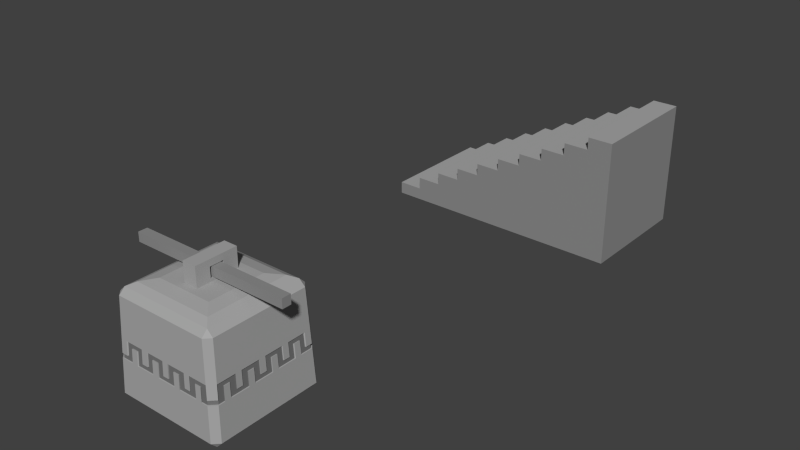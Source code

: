 # Source: indoorassetpractice.blend  (saved by Blender 2.69.0; exported with 4.5.12 LTS)
import bpy
from mathutils import Matrix  # noqa: F401  (used for matrix-valued properties, if any)

bpy.ops.wm.read_factory_settings(use_empty=True)
scene = bpy.context.scene
scene.name = 'Scene'

# ---- collections
col_collection_1 = bpy.data.collections.new('Collection 1'); scene.collection.children.link(col_collection_1)

# ---- materials (node trees are filled in below, after node groups)
mat_material_001 = bpy.data.materials.new('Material.001')
mat_material_001.alpha_threshold = 0.0
mat_material_001.use_transparent_shadow = False
mat_material_001.diffuse_color = (0.3931, 0.3931, 0.3931, 1.0)
mat_material_001.roughness = 0.5
mat_material_001.line_color = (0.0, 0.0, 0.0, 1.0)
mat_material_002 = bpy.data.materials.new('Material.002')
mat_material_002.alpha_threshold = 0.0
mat_material_002.use_transparent_shadow = False
mat_material_002.diffuse_color = (0.1789, 0.1789, 0.1789, 1.0)
mat_material_002.roughness = 0.5
mat_material_002.line_color = (0.0, 0.0, 0.0, 1.0)
mat_material = bpy.data.materials.new('Material')
mat_material.alpha_threshold = 0.0
mat_material.use_transparent_shadow = False
mat_material.diffuse_color = (0.2738, 0.2738, 0.2738, 1.0)
mat_material.roughness = 0.5
mat_material.line_color = (0.0, 0.0, 0.0, 1.0)

# ---- material node trees

# ---- world
world_world = bpy.data.worlds.new('World'); scene.world = world_world
world_world.color = (0.05088, 0.05088, 0.05088)
world_world.use_sun_shadow = False
world_world.sun_shadow_jitter_overblur = 0.0
world_world.cycles.sampling_method = 'MANUAL'
world_world.cycles.sample_map_resolution = 256

# ---- meshes
me_cube_002 = bpy.data.meshes.new('Cube.002')
me_cube_002.from_pydata([(-1.28, -0.072, 0.748), (-1.28, 0.072, 0.748), (1.28, 0.072, 0.748), (1.28, -0.072, 0.748), (-1.28, -0.072, 0.892), (-1.28, 0.072, 0.892), (1.28, 0.072, 0.892), (1.28, -0.072, 0.892), (-0.4666, -0.4666, 0.3712), (-0.4666, 0.4666, 0.3712), (0.4666, 0.4666, 0.3712), (0.4666, -0.4666, 0.3712), (-0.8078, -0.8078, -1.0), (-0.8052, -0.8974, -0.9079), (-0.8974, -0.8052, -0.9079), (-0.8974, 0.8052, -0.9079), (-0.8052, 0.8974, -0.9079), (-0.8078, 0.8078, -1.0), (0.8052, 0.8974, -0.9079), (0.8974, 0.8052, -0.9079), (0.8078, 0.8078, -1.0), (0.8974, -0.8052, -0.9079), (0.8052, -0.8974, -0.9079), (0.8078, -0.8078, -1.0), (-0.8338, -0.7442, 0.5087), (-0.7442, -0.8338, 0.5087), (-0.7417, -0.7417, 0.5983), (-0.8338, 0.7442, 0.5087), (-0.7417, 0.7417, 0.5983), (-0.7442, 0.8338, 0.5087), (0.7442, 0.8338, 0.5087), (0.7417, 0.7417, 0.5983), (0.8338, 0.7442, 0.5087), (0.8338, -0.7442, 0.5087), (0.7417, -0.7417, 0.5983), (0.7442, -0.8338, 0.5087), (-0.7261, -0.7261, -1.0), (-0.6375, -0.6375, -0.9271), (-0.6375, 0.6375, -0.9271), (-0.7261, 0.7261, -1.0), (0.6375, 0.6375, -0.9271), (0.7261, 0.7261, -1.0), (0.6375, -0.6375, -0.9271), (0.7261, -0.7261, -1.0), (-0.8611, 0.7704, -0.1004), (0.7704, 0.8611, -0.1004), (0.7704, -0.8611, -0.1004), (0.8611, -0.7704, -0.1004), (-0.8738, -0.7826, -0.383), (-0.7826, 0.8738, -0.383), (0.8738, 0.7826, -0.383), (0.7826, -0.8738, -0.383), (-0.7826, -0.8738, -0.383), (-0.8738, 0.7826, -0.383), (0.7826, 0.8738, -0.383), (0.8738, -0.7826, -0.383), (-5.96e-08, 0.8611, -0.1004), (0.8611, 0.0, -0.1004), (0.0, -0.8611, -0.1004), (-0.8611, 0.0, -0.1004), (-0.3852, 0.8611, -0.1004), (0.8611, 0.3852, -0.1004), (0.3852, -0.8611, -0.1004), (-0.8611, -0.3852, -0.1004), (0.3852, 0.8611, -0.1004), (0.8611, -0.3852, -0.1004), (-0.3852, -0.8611, -0.1004), (-0.8611, 0.3852, -0.1004), (-0.8707, -0.7796, -0.3124), (-0.7796, 0.8707, -0.3124), (0.8707, 0.7796, -0.3124), (0.7796, -0.8707, -0.3124), (-0.7796, -0.8707, -0.3124), (-0.8707, 0.7796, -0.3124), (0.7796, 0.8707, -0.3124), (0.8707, -0.7796, -0.3124), (-1.49e-08, 0.8707, -0.3124), (0.8707, 0.0, -0.3124), (0.0, -0.8707, -0.3124), (-0.8707, 0.0, -0.3124), (0.3898, 0.8707, -0.3124), (0.8707, -0.3898, -0.3124), (-0.3898, -0.8707, -0.3124), (-0.8707, 0.3898, -0.3124), (-0.3898, 0.8707, -0.3124), (0.8707, 0.3898, -0.3124), (0.3898, -0.8707, -0.3124), (-0.8707, -0.3898, -0.3124), (-0.587, 0.8738, -0.383), (0.8738, 0.587, -0.383), (0.587, -0.8738, -0.383), (-0.8738, -0.587, -0.383), (0.587, 0.8738, -0.383), (0.8738, -0.587, -0.383), (-0.587, -0.8738, -0.383), (-0.8738, 0.587, -0.383), (-0.1957, 0.8738, -0.383), (0.8738, 0.1957, -0.383), (0.1957, -0.8738, -0.383), (-0.8738, -0.1957, -0.383), (0.1957, 0.8738, -0.383), (0.8738, -0.1957, -0.383), (-0.1957, -0.8738, -0.383), (-0.8738, 0.1957, -0.383), (-0.5801, 0.8643, -0.1711), (-0.1934, 0.8643, -0.1711), (0.1934, 0.8643, -0.1711), (0.5801, 0.8643, -0.1711), (0.8643, 0.5801, -0.1711), (0.8643, 0.1934, -0.1711), (0.8643, -0.1934, -0.1711), (0.8643, -0.5801, -0.1711), (0.5801, -0.8643, -0.1711), (0.1934, -0.8643, -0.1711), (-0.1934, -0.8643, -0.1711), (-0.5801, -0.8643, -0.1711), (-0.8643, -0.5801, -0.1711), (-0.8643, -0.1934, -0.1711), (-0.8643, 0.1934, -0.1711), (-0.8643, 0.5801, -0.1711), (0.8611, 0.6741, -0.1004), (0.8738, -0.6848, -0.383), (0.8738, 0.09783, -0.383), (0.8611, -0.0963, -0.1004), (0.8707, -0.09745, -0.3124), (0.8707, -0.4872, -0.3124), (0.8707, 0.6821, -0.3124), (0.8707, 0.2923, -0.3124), (0.8738, 0.4891, -0.383), (0.8611, -0.4815, -0.1004), (0.8611, 0.2889, -0.1004), (0.8738, -0.2935, -0.383), (0.8643, 0.4834, -0.1711), (0.8643, 0.09668, -0.1711), (0.8643, -0.2901, -0.1711), (0.8643, -0.6768, -0.1711), (-0.6741, 0.8611, -0.1004), (0.6848, 0.8738, -0.383), (-0.09783, 0.8738, -0.383), (0.0963, 0.8611, -0.1004), (0.09745, 0.8707, -0.3124), (0.4872, 0.8707, -0.3124), (-0.6821, 0.8707, -0.3124), (-0.2923, 0.8707, -0.3124), (-0.4891, 0.8738, -0.383), (0.4815, 0.8611, -0.1004), (-0.2889, 0.8611, -0.1004), (0.2935, 0.8738, -0.383), (-0.4834, 0.8643, -0.1711), (-0.09668, 0.8643, -0.1711), (0.2901, 0.8643, -0.1711), (0.6768, 0.8643, -0.1711), (-0.8611, -0.6741, -0.1004), (-0.8738, 0.6848, -0.383), (-0.8738, -0.09783, -0.383), (-0.8611, 0.0963, -0.1004), (-0.8707, 0.09745, -0.3124), (-0.8707, 0.4872, -0.3124), (-0.8707, -0.6821, -0.3124), (-0.8707, -0.2923, -0.3124), (-0.8738, -0.4891, -0.383), (-0.8611, 0.4815, -0.1004), (-0.8611, -0.2889, -0.1004), (-0.8738, 0.2935, -0.383), (-0.8643, -0.4834, -0.1711), (-0.8643, -0.09668, -0.1711), (-0.8643, 0.2901, -0.1711), (-0.8643, 0.6768, -0.1711), (0.6848, -0.8738, -0.383), (-0.6741, -0.8611, -0.1004), (0.0963, -0.8611, -0.1004), (-0.09783, -0.8738, -0.383), (0.6768, -0.8643, -0.1711), (0.2901, -0.8643, -0.1711), (-0.09668, -0.8643, -0.1711), (-0.4834, -0.8643, -0.1711), (0.4815, -0.8611, -0.1004), (-0.4891, -0.8738, -0.383), (0.2935, -0.8738, -0.383), (-0.2889, -0.8611, -0.1004), (-0.2923, -0.8707, -0.3124), (-0.6821, -0.8707, -0.3124), (0.4872, -0.8707, -0.3124), (0.09745, -0.8707, -0.3124), (-0.8464, 0.7575, -0.1029), (0.7577, 0.8466, -0.1029), (0.7577, -0.8466, -0.1029), (0.8469, -0.7575, -0.1029), (-0.8589, -0.7694, -0.3808), (-0.7692, 0.8591, -0.3808), (0.8594, 0.7694, -0.3808), (0.7697, -0.8591, -0.3808), (-0.7692, -0.8591, -0.3808), (-0.8589, 0.7694, -0.3808), (0.7697, 0.8591, -0.3808), (0.8594, -0.7694, -0.3808), (0.000222, 0.8466, -0.1029), (0.8469, -6.393e-09, -0.1029), (0.0002221, -0.8466, -0.1029), (-0.8464, -6.393e-09, -0.1029), (-0.3785, 0.8466, -0.1029), (0.8469, 0.3787, -0.1029), (0.3789, -0.8466, -0.1029), (-0.8464, -0.3787, -0.1029), (0.3789, 0.8466, -0.1029), (0.8469, -0.3787, -0.1029), (-0.3785, -0.8466, -0.1029), (-0.8464, 0.3787, -0.1029), (-0.8558, -0.7664, -0.3113), (-0.7662, 0.856, -0.3113), (0.8562, 0.7664, -0.3113), (0.7667, -0.856, -0.3113), (-0.7662, -0.856, -0.3113), (-0.8558, 0.7664, -0.3113), (0.7667, 0.856, -0.3113), (0.8562, -0.7664, -0.3113), (0.000222, 0.856, -0.3113), (0.8562, -6.393e-09, -0.3113), (0.0002221, -0.856, -0.3113), (-0.8558, -6.393e-09, -0.3113), (0.3834, 0.856, -0.3113), (0.8562, -0.3832, -0.3113), (-0.383, -0.856, -0.3113), (-0.8558, 0.3832, -0.3113), (-0.383, 0.856, -0.3113), (0.8562, 0.3832, -0.3113), (0.3834, -0.856, -0.3113), (-0.8558, -0.3832, -0.3113), (-0.5768, 0.8591, -0.3808), (0.8594, 0.5771, -0.3808), (0.5773, -0.8591, -0.3808), (-0.8589, -0.5771, -0.3808), (0.5773, 0.8591, -0.3808), (0.8594, -0.5771, -0.3808), (-0.5768, -0.8591, -0.3808), (-0.8589, 0.5771, -0.3808), (-0.1921, 0.8591, -0.3808), (0.8594, 0.1924, -0.3808), (0.1926, -0.8591, -0.3808), (-0.8589, -0.1924, -0.3808), (0.1926, 0.8591, -0.3808), (0.8594, -0.1924, -0.3808), (-0.1921, -0.8591, -0.3808), (-0.8589, 0.1924, -0.3808), (-0.5701, 0.8498, -0.1724), (-0.1899, 0.8498, -0.1724), (0.1903, 0.8498, -0.1724), (0.5706, 0.8498, -0.1724), (0.85, 0.5703, -0.1724), (0.85, 0.1901, -0.1724), (0.85, -0.1901, -0.1724), (0.85, -0.5703, -0.1724), (0.5706, -0.8498, -0.1724), (0.1903, -0.8498, -0.1724), (-0.1899, -0.8498, -0.1724), (-0.5701, -0.8498, -0.1724), (-0.8495, -0.5703, -0.1724), (-0.8495, -0.1901, -0.1724), (-0.8495, 0.1901, -0.1724), (-0.8495, 0.5703, -0.1724), (0.8469, 0.6628, -0.1029), (0.8594, -0.6732, -0.3808), (0.8594, 0.09618, -0.3808), (0.8469, -0.09468, -0.1029), (0.8562, -0.0958, -0.3113), (0.8562, -0.479, -0.3113), (0.8562, 0.6706, -0.3113), (0.8562, 0.2874, -0.3113), (0.8594, 0.4809, -0.3808), (0.8469, -0.4734, -0.1029), (0.8469, 0.284, -0.1029), (0.8594, -0.2885, -0.3808), (0.85, 0.4753, -0.1724), (0.85, 0.09506, -0.1724), (0.85, -0.2852, -0.1724), (0.85, -0.6654, -0.1724), (-0.6625, 0.8466, -0.1029), (0.6735, 0.8591, -0.3808), (-0.09596, 0.8591, -0.3808), (0.0949, 0.8466, -0.1029), (0.09603, 0.856, -0.3113), (0.4792, 0.856, -0.3113), (-0.6704, 0.856, -0.3113), (-0.2872, 0.856, -0.3113), (-0.4807, 0.8591, -0.3808), (0.4736, 0.8466, -0.1029), (-0.2838, 0.8466, -0.1029), (0.2888, 0.8591, -0.3808), (-0.4751, 0.8498, -0.1724), (-0.09483, 0.8498, -0.1724), (0.2854, 0.8498, -0.1724), (0.6656, 0.8498, -0.1724), (-0.8464, -0.6628, -0.1029), (-0.8589, 0.6732, -0.3808), (-0.8589, -0.09618, -0.3808), (-0.8464, 0.09468, -0.1029), (-0.8558, 0.0958, -0.3113), (-0.8558, 0.479, -0.3113), (-0.8558, -0.6706, -0.3113), (-0.8558, -0.2874, -0.3113), (-0.8589, -0.4809, -0.3808), (-0.8464, 0.4734, -0.1029), (-0.8464, -0.284, -0.1029), (-0.8589, 0.2885, -0.3808), (-0.8495, -0.4753, -0.1724), (-0.8495, -0.09506, -0.1724), (-0.8495, 0.2852, -0.1724), (-0.8495, 0.6654, -0.1724), (0.6735, -0.8591, -0.3808), (-0.6625, -0.8466, -0.1029), (0.0949, -0.8466, -0.1029), (-0.09596, -0.8591, -0.3808), (0.6656, -0.8498, -0.1724), (0.2854, -0.8498, -0.1724), (-0.09483, -0.8498, -0.1724), (-0.4751, -0.8498, -0.1724), (0.4736, -0.8466, -0.1029), (-0.4807, -0.8591, -0.3808), (0.2888, -0.8591, -0.3808), (-0.2838, -0.8466, -0.1029), (-0.2872, -0.856, -0.3113), (-0.6704, -0.856, -0.3113), (0.4792, -0.856, -0.3113), (0.09603, -0.856, -0.3113), (-0.14, -0.14, -1.04), (-0.14, 0.14, -1.04), (0.14, 0.14, -1.04), (0.14, -0.14, -1.04), (-0.14, -0.14, -0.76), (-0.14, 0.14, -0.76), (0.14, 0.14, -0.76), (0.14, -0.14, -0.76), (-0.6314, -0.6314, 0.6564), (-0.6314, 0.6314, 0.6564), (0.6314, 0.6314, 0.6564), (0.6314, -0.6314, 0.6564), (-0.4409, -0.4409, 0.6946), (-0.4409, 0.4409, 0.6946), (0.4409, 0.4409, 0.6946), (0.4409, -0.4409, 0.6946), (-0.4409, 0.0, 0.6946), (-0.2205, -0.4409, 0.6946), (0.1102, 0.0, 0.6946), (-0.1102, 0.2205, 0.6946), (-0.1102, -0.2205, 0.6946), (-0.1102, -0.3307, 0.6946), (0.1102, -0.3307, 0.6946), (0.1102, 0.3307, 0.6946), (-0.1102, 0.3307, 0.6946), (0.1102, 0.0, 0.7346), (-0.1102, 0.1102, 0.7346), (0.1102, -0.1102, 0.7346), (0.1102, 0.3307, 0.7346), (0.1102, 0.1102, 0.7346), (-0.1102, -0.1102, 0.7346), (-0.1102, 0.3307, 0.8), (-0.1102, 0.1102, 0.9), (0.1102, -0.1102, 0.9), (0.1102, 0.1102, 0.9), (-0.1102, -0.1102, 0.9), (-0.1102, 0.2205, 1.0), (-0.1102, -0.3307, 1.0), (0.1102, -0.3307, 1.0), (0.1102, 0.3307, 1.0), (-0.1102, 0.3307, 1.0)], [], [(4, 5, 1, 0), (5, 6, 2, 1), (6, 7, 3, 2), (7, 4, 0, 3), (0, 1, 2, 3), (7, 6, 5, 4), (38, 40, 10, 9), (40, 42, 11, 10), (42, 37, 8, 11), (8, 9, 10, 11), (17, 20, 41, 39), (12, 13, 14), (15, 16, 17), (18, 19, 20), (21, 22, 23), (24, 25, 26), (27, 28, 29), (30, 31, 32), (33, 34, 35), (26, 28, 27, 24), (49, 16, 15, 53), (17, 12, 14, 15), (28, 31, 30, 29), (50, 19, 18, 54), (20, 17, 16, 18), (31, 34, 33, 32), (51, 22, 21, 55), (23, 20, 19, 21), (34, 26, 25, 35), (12, 23, 22, 13), (38, 37, 36, 39), (40, 38, 39, 41), (42, 40, 41, 43), (37, 42, 43, 36), (37, 38, 9, 8), (23, 12, 17, 39, 36, 43, 41, 20), (26, 34, 335, 332), (73, 69, 142, 282, 209, 213), (82, 66, 206, 222), (13, 52, 48, 14), (124, 123, 263, 264), (81, 125, 265, 221), (45, 74, 214, 185), (77, 124, 264, 217), (120, 61, 201, 260), (126, 120, 260, 266), (177, 317, 315, 175), (80, 141, 281, 220), (101, 241, 250, 110), (76, 140, 280, 216), (138, 149, 289, 278), (107, 92, 232, 247), (311, 238, 253, 313, 318, 230, 252, 312, 308, 191, 211, 186, 316, 322, 226, 202, 310, 323, 218, 198, 319, 320, 222, 206, 309, 321, 212, 192, 234, 255, 315, 317, 242, 254, 314), (160, 164, 304, 300), (178, 318, 313, 173), (193, 293, 307, 259, 235, 303, 306, 258, 243, 294, 305, 257, 239, 300, 304, 256, 231, 188, 208, 298, 292, 203, 227, 299, 302, 199, 219, 296, 295, 207, 223, 297, 301, 184, 213), (158, 152, 292, 298), (56, 76, 216, 196), (168, 308, 312, 172), (93, 131, 271, 233), (212, 208, 188, 192), (143, 146, 286, 283), (99, 160, 300, 239), (48, 52, 192, 188), (53, 153, 293, 193), (154, 294, 243, 103), (180, 82, 222, 320), (108, 89, 229, 248), (151, 291, 277, 137), (25, 72, 181, 169, 66, 82, 180, 179, 58, 78, 183, 170, 62, 86, 182, 176, 46, 35), (133, 273, 262, 122), (144, 284, 236, 96), (55, 121, 261, 195), (167, 307, 293, 153), (54, 137, 277, 194), (57, 197, 270, 130), (125, 129, 269, 265), (123, 124, 77, 57, 130, 127, 85, 61, 120, 126, 70, 32, 33, 47, 129, 125, 81, 65), (93, 233, 251, 111), (171, 311, 314, 174), (135, 111, 251, 275), (152, 63, 203, 292), (24, 68, 72, 25), (122, 101, 110, 134, 131, 93, 111, 135, 121, 55, 21, 19, 50, 89, 108, 132, 128, 97, 109, 133), (134, 110, 250, 274), (166, 306, 303, 163), (136, 60, 200, 276), (133, 109, 249, 273), (132, 108, 248, 272), (148, 288, 284, 144), (47, 75, 215, 187), (91, 231, 256, 116), (132, 272, 268, 128), (106, 100, 240, 246), (121, 135, 275, 261), (102, 114, 254, 242), (146, 56, 196, 286), (73, 213, 184, 44), (98, 113, 253, 238), (154, 165, 305, 294), (47, 33, 35, 46, 71, 75), (151, 107, 247, 291), (180, 320, 319, 179), (150, 106, 246, 290), (49, 53, 193, 189), (115, 94, 52, 13, 22, 51, 168, 172, 112, 90, 178, 173, 113, 98, 171, 174, 114, 102, 177, 175), (129, 47, 187, 269), (138, 100, 106, 150, 147, 92, 107, 151, 137, 54, 18, 16, 49, 88, 104, 148, 144, 96, 105, 149), (168, 51, 191, 308), (183, 323, 310, 170), (64, 80, 220, 204), (142, 69, 29, 30, 45, 145, 141, 80, 64, 139, 140, 76, 56, 146, 143, 84, 60, 136), (149, 105, 245, 289), (62, 170, 310, 202), (148, 104, 244, 288), (134, 274, 271, 131), (163, 95, 119, 167, 153, 53, 15, 14, 48, 91, 116, 164, 160, 99, 117, 165, 154, 103, 118, 166), (159, 162, 302, 299), (73, 44, 27, 29, 69), (156, 79, 59, 162, 159, 87, 63, 152, 158, 68, 24, 27, 44, 161, 157, 83, 67, 155), (52, 94, 234, 192), (85, 127, 267, 225), (128, 268, 237, 97), (139, 64, 204, 279), (140, 139, 279, 280), (68, 158, 298, 208, 212, 321, 181, 72), (79, 219, 199, 59), (167, 119, 259, 307), (92, 147, 287, 232), (194, 214, 210, 190), (166, 118, 258, 306), (54, 194, 190, 50), (171, 98, 238, 311), (58, 179, 319, 198), (147, 150, 290, 287), (165, 117, 257, 305), (84, 224, 200, 60), (115, 175, 315, 255), (164, 116, 256, 304), (84, 143, 283, 224), (114, 174, 314, 254), (183, 78, 218, 323), (74, 70, 126, 266, 210, 214), (96, 236, 245, 105), (182, 86, 226, 322), (113, 173, 313, 253), (112, 172, 312, 252), (163, 303, 235, 95), (74, 45, 30, 32, 70), (109, 97, 237, 249), (200, 224, 283, 286, 196, 216, 280, 279, 204, 220, 281, 285, 185, 214, 194, 277, 291, 247, 232, 287, 290, 246, 240, 278, 289, 245, 236, 284, 288, 244, 228, 189, 209, 282, 276), (119, 95, 235, 259), (161, 301, 297, 157), (215, 211, 191, 195), (81, 221, 205, 65), (145, 45, 185, 285), (61, 85, 225, 201), (49, 189, 228, 88), (48, 188, 231, 91), (77, 217, 197, 57), (182, 322, 316, 176), (115, 255, 234, 94), (78, 58, 198, 218), (65, 205, 263, 123), (201, 225, 267, 270, 197, 217, 264, 263, 205, 221, 265, 269, 187, 215, 195, 261, 275, 251, 233, 271, 274, 250, 241, 262, 273, 249, 237, 268, 272, 248, 229, 190, 210, 266, 260), (103, 243, 258, 118), (193, 213, 209, 189), (142, 136, 276, 282), (46, 186, 211, 71), (156, 155, 295, 296), (46, 176, 316, 186), (162, 59, 199, 302), (161, 44, 184, 301), (50, 190, 229, 89), (138, 278, 240, 100), (62, 202, 226, 86), (67, 207, 295, 155), (75, 71, 211, 215), (88, 228, 244, 104), (51, 55, 195, 191), (87, 159, 299, 227), (127, 130, 270, 267), (177, 102, 242, 317), (112, 252, 230, 90), (66, 169, 309, 206), (67, 83, 223, 207), (141, 145, 285, 281), (79, 156, 296, 219), (63, 87, 227, 203), (83, 157, 297, 223), (101, 122, 262, 241), (99, 239, 257, 117), (181, 321, 309, 169), (178, 90, 230, 318), (328, 329, 325, 324), (329, 330, 326, 325), (330, 331, 327, 326), (331, 328, 324, 327), (324, 325, 326, 327), (331, 330, 329, 328), (332, 335, 339, 341, 336), (34, 31, 334, 335), (31, 28, 333, 334), (28, 26, 332, 333), (341, 339, 338, 337, 340, 343, 348, 347, 342, 346, 345, 344), (335, 334, 338, 339), (334, 333, 337, 338), (333, 332, 336, 340, 337), (361, 360, 356, 359, 354, 350, 355, 348, 343, 344, 345), (362, 363, 364, 360, 361), (347, 352, 353, 349, 342), (351, 354, 359, 357), (350, 354, 351, 349, 353), (350, 353, 358, 356), (345, 346, 362, 361), (342, 349, 351, 357, 358, 353, 352, 363, 362, 346), (357, 359, 356, 358), (364, 363, 352, 347, 348, 355), (343, 340, 336, 341, 344), (356, 360, 364, 355, 350)])
me_cube_002.polygons.foreach_set('material_index', [2, 2, 2, 2, 2, 2, 1, 1, 1, 1, 0, 0, 0, 0, 0, 0, 0, 0, 0, 0, 0, 0, 0, 0, 0, 0, 0, 0, 0, 0, 0, 0, 0, 0, 1, 0, 0, 0, 0, 0, 0, 0, 0, 0, 0, 0, 0, 0, 0, 0, 0, 0, 1, 0, 0, 1, 0, 0, 0, 0, 1, 0, 0, 0, 0, 0, 0, 0, 0, 0, 0, 0, 0, 0, 0, 0, 0, 0, 0, 0, 0, 0, 0, 0, 0, 0, 0, 0, 0, 0, 0, 0, 0, 0, 0, 0, 0, 0, 0, 0, 0, 0, 0, 0, 0, 0, 0, 0, 0, 0, 0, 0, 0, 0, 0, 0, 0, 0, 0, 0, 0, 0, 0, 0, 0, 0, 0, 0, 0, 1, 0, 0, 0, 0, 0, 0, 0, 0, 0, 0, 0, 0, 0, 0, 0, 0, 0, 0, 0, 0, 1, 0, 0, 1, 0, 0, 0, 0, 0, 0, 0, 0, 0, 0, 1, 0, 1, 0, 0, 0, 0, 0, 0, 0, 0, 0, 0, 0, 0, 0, 0, 0, 0, 0, 0, 0, 0, 0, 0, 0, 0, 0, 0, 0, 0, 0, 0, 0, 0, 0, 0, 0, 0, 0, 0, 0, 0, 0, 0, 0, 0, 0, 0, 0, 0, 0, 0, 0, 0, 0])
me_cube_002.materials.append(mat_material_001)
me_cube_002.materials.append(mat_material_002)
me_cube_002.materials.append(mat_material)
me_cube_002.use_remesh_preserve_volume = False
me_cube_002.use_remesh_preserve_attributes = False
me_cube_002.use_mirror_vertex_groups = False
me_cube_002.update()
me_plane_001 = bpy.data.meshes.new('Plane.001')
me_plane_001.from_pydata([(-2.0, -1.0, 0.0), (-2.0, 1.0, 0.0), (-2.0, -1.0, 0.2), (-2.0, 1.0, 0.2), (-1.6, -1.0, 0.2), (-1.6, 1.0, 0.2), (-1.2, -1.0, 0.4), (-1.2, 1.0, 0.4), (-1.6, -1.0, 0.4), (-1.6, 1.0, 0.4), (-1.2, -1.0, 0.6), (-1.2, 1.0, 0.6), (-0.8, -1.0, 0.6), (-0.8, 1.0, 0.6), (-0.4, -1.0, 0.8), (-0.4, 1.0, 0.8), (-0.8, -1.0, 0.8), (-0.8, 1.0, 0.8), (-0.4, -1.0, 1.0), (-0.4, 1.0, 1.0), (1.49e-08, -1.0, 1.0), (1.49e-08, 1.0, 1.0), (0.4, -1.0, 1.2), (0.4, 1.0, 1.2), (1.49e-08, -1.0, 1.2), (1.49e-08, 1.0, 1.2), (0.4, -1.0, 1.4), (0.4, 1.0, 1.4), (0.8, -1.0, 1.4), (0.8, 1.0, 1.4), (1.2, -1.0, 1.6), (1.2, 1.0, 1.6), (0.8, -1.0, 1.6), (0.8, 1.0, 1.6), (1.2, -1.0, 1.8), (1.2, 1.0, 1.8), (1.6, -1.0, 1.8), (1.6, 1.0, 1.8), (2.0, -1.0, 0.0), (2.0, 1.0, 0.0), (1.6, -1.0, 2.0), (1.6, 1.0, 2.0), (2.0, -1.0, 2.0), (2.0, 1.0, 2.0)], [], [(39, 43, 42, 38), (5, 4, 8, 9), (2, 4, 5, 3), (1, 0, 2, 3), (8, 6, 7, 9), (39, 1, 3, 5, 9, 7, 11, 13, 17, 15, 19, 21, 25, 23, 27, 29, 33, 31, 35, 37, 41, 43), (13, 12, 16, 17), (10, 12, 13, 11), (7, 6, 10, 11), (16, 14, 15, 17), (21, 20, 24, 25), (18, 20, 21, 19), (38, 42, 40, 36, 34, 30, 32, 28, 26, 22, 24, 20, 18, 14, 16, 12, 10, 6, 8, 4, 2, 0), (15, 14, 18, 19), (24, 22, 23, 25), (29, 28, 32, 33), (26, 28, 29, 27), (23, 22, 26, 27), (32, 30, 31, 33), (35, 34, 36, 37), (31, 30, 34, 35), (39, 38, 0, 1), (41, 40, 42, 43), (37, 36, 40, 41)])
me_plane_001.polygons.foreach_set('material_index', [1, 1, 0, 1, 0, 1, 1, 0, 1, 0, 1, 0, 1, 1, 0, 1, 0, 1, 0, 0, 1, 1, 0, 1])
me_plane_001.materials.append(mat_material_001)
me_plane_001.materials.append(mat_material)
me_plane_001.use_remesh_preserve_volume = False
me_plane_001.use_remesh_preserve_attributes = False
me_plane_001.use_mirror_vertex_groups = False
me_plane_001.update()

# ---- objects
ob_bell = bpy.data.objects.new('Bell', me_cube_002)
ob_stairs = bpy.data.objects.new('Stairs', me_plane_001)

# ---- transforms, parenting, visibility, modifiers, constraints
ob_bell.location = (0.0, 0.0, 1.0)
ob_bell.lineart.crease_threshold = 0.0
ob_stairs.location = (0.0, 7.0, 0.0)
ob_stairs.lineart.crease_threshold = 0.0

# ---- collection membership
col_collection_1.objects.link(ob_bell)
col_collection_1.objects.link(ob_stairs)

# ---- scene / render settings (as saved in the file)
scene.frame_start = 1; scene.frame_end = 250; scene.frame_set(215)
scene.render.engine = 'BLENDER_EEVEE_NEXT'
scene.render.image_settings.compression = 90
scene.render.resolution_percentage = 50
scene.render.dither_intensity = 0.0
scene.cycles.use_denoising = False
scene.cycles.samples = 10
scene.cycles.sampling_pattern = 'TABULATED_SOBOL'
scene.cycles.light_sampling_threshold = 0.0
scene.cycles.use_adaptive_sampling = False
scene.cycles.use_light_tree = False
scene.cycles.blur_glossy = 0.0
scene.cycles.volume_bounces = 1
scene.cycles.pixel_filter_type = 'GAUSSIAN'
scene.cycles.sample_clamp_indirect = 0.0
scene.view_settings.view_transform = 'Standard'
bpy.context.view_layer.update()

# ---- added for rendering (the .blend has no active camera and no usable light): camera, sun
cam_auto = bpy.data.cameras.new('AutoCamera')
cam_auto.lens = 50.0
cam_auto.sensor_width = 36.0
cam_auto.clip_end = 1000.0
ob_auto_camera = bpy.data.objects.new('AutoCamera', cam_auto)
scene.collection.objects.link(ob_auto_camera)
ob_auto_camera.location = (9.22101, -7.51392, 8.35681)
ob_auto_camera.rotation_euler = (1.09748, -7.21219e-08, 0.694738)
scene.camera = ob_auto_camera
light_auto_sun = bpy.data.lights.new('AutoSun', 'SUN')
light_auto_sun.energy = 3.0
light_auto_sun.angle = 0.0523599
ob_auto_sun = bpy.data.objects.new('AutoSun', light_auto_sun)
scene.collection.objects.link(ob_auto_sun)
ob_auto_sun.rotation_euler = (0.872665, 0.174533, 0.523599)
bpy.context.view_layer.update()
